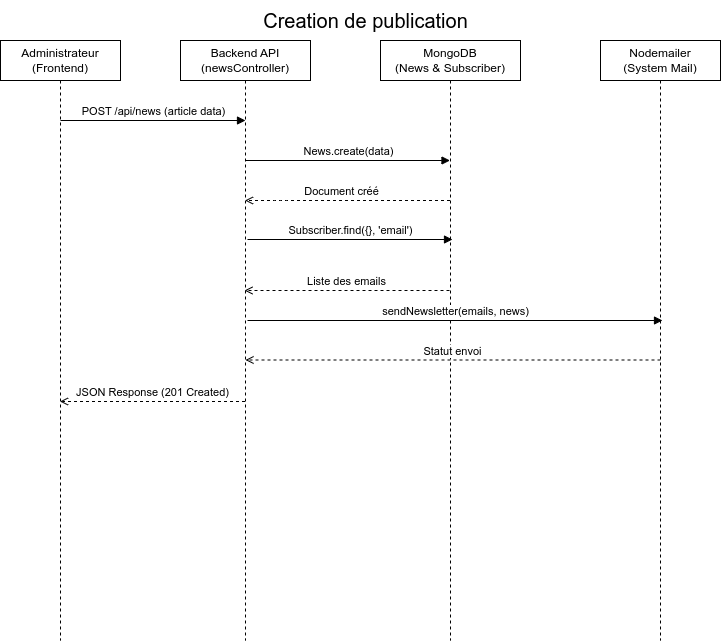

The diagram above was exported from draw.io. Its source (the exported page's mxGraphModel, read from the mxfile embedded in the PNG):
<mxGraphModel dx="1156" dy="795" grid="1" gridSize="10" guides="1" tooltips="1" connect="1" arrows="1" fold="1" page="1" pageScale="1" pageWidth="827" pageHeight="1169" math="0" shadow="0">
  <root>
    <mxCell id="0" />
    <mxCell id="1" parent="0" />
    <mxCell id="admin" value="Administrateur&#10;(Frontend)" style="shape=umlLifeline;perimeter=lifelinePerimeter;whiteSpace=wrap;html=1;container=1;collapsible=0;recursiveResize=0;outlineConnect=0;" parent="1" vertex="1">
      <mxGeometry x="40" y="40" width="120" height="600" as="geometry" />
    </mxCell>
    <mxCell id="api" value="Backend API&#10;(newsController)" style="shape=umlLifeline;perimeter=lifelinePerimeter;whiteSpace=wrap;html=1;container=1;collapsible=0;recursiveResize=0;outlineConnect=0;" parent="1" vertex="1">
      <mxGeometry x="220" y="40" width="130" height="600" as="geometry" />
    </mxCell>
    <mxCell id="m8" value="JSON Response (201 Created)" style="verticalAlign=bottom;endArrow=open;dashed=1;html=1;" parent="api" edge="1">
      <mxGeometry relative="1" as="geometry">
        <mxPoint x="64.5" y="361" as="sourcePoint" />
        <mxPoint x="-120.5" y="361" as="targetPoint" />
      </mxGeometry>
    </mxCell>
    <mxCell id="m4" value="Subscriber.find({}, 'email')" style="verticalAlign=bottom;endArrow=block;html=1;" parent="api" edge="1">
      <mxGeometry relative="1" as="geometry">
        <mxPoint x="67" y="199" as="sourcePoint" />
        <mxPoint x="272" y="199" as="targetPoint" />
      </mxGeometry>
    </mxCell>
    <mxCell id="m3" value="Document créé" style="verticalAlign=bottom;endArrow=open;dashed=1;html=1;" parent="api" edge="1">
      <mxGeometry x="0.0683" relative="1" as="geometry">
        <mxPoint x="269.5" y="160" as="sourcePoint" />
        <mxPoint x="64.5" y="160" as="targetPoint" />
        <Array as="points">
          <mxPoint x="100" y="160" />
        </Array>
        <mxPoint x="1" as="offset" />
      </mxGeometry>
    </mxCell>
    <mxCell id="db" value="MongoDB&#10;(News &amp; Subscriber)" style="shape=umlLifeline;perimeter=lifelinePerimeter;whiteSpace=wrap;html=1;container=1;collapsible=0;recursiveResize=0;outlineConnect=0;" parent="1" vertex="1">
      <mxGeometry x="420" y="40" width="140" height="600" as="geometry" />
    </mxCell>
    <mxCell id="m7" value="Statut envoi" style="verticalAlign=bottom;endArrow=open;dashed=1;html=1;" parent="db" edge="1">
      <mxGeometry relative="1" as="geometry">
        <mxPoint x="280" y="319.5" as="sourcePoint" />
        <mxPoint x="-135" y="319.5" as="targetPoint" />
      </mxGeometry>
    </mxCell>
    <mxCell id="mailer" value="Nodemailer&#10;(System Mail)" style="shape=umlLifeline;perimeter=lifelinePerimeter;whiteSpace=wrap;html=1;container=1;collapsible=0;recursiveResize=0;outlineConnect=0;" parent="1" vertex="1">
      <mxGeometry x="640" y="40" width="120" height="600" as="geometry" />
    </mxCell>
    <mxCell id="m1" value="POST /api/news (article data)" style="verticalAlign=bottom;endArrow=block;html=1;" parent="1" edge="1">
      <mxGeometry relative="1" as="geometry">
        <mxPoint x="100" y="120" as="sourcePoint" />
        <mxPoint x="285" y="120" as="targetPoint" />
      </mxGeometry>
    </mxCell>
    <mxCell id="m2" value="News.create(data)" style="verticalAlign=bottom;endArrow=block;html=1;" parent="1" edge="1">
      <mxGeometry relative="1" as="geometry">
        <mxPoint x="284.5" y="160" as="sourcePoint" />
        <mxPoint x="489.5" y="160" as="targetPoint" />
      </mxGeometry>
    </mxCell>
    <mxCell id="m6" value="sendNewsletter(emails, news)" style="verticalAlign=bottom;endArrow=block;html=1;" parent="1" edge="1">
      <mxGeometry relative="1" as="geometry">
        <mxPoint x="287" y="320" as="sourcePoint" />
        <mxPoint x="702" y="320" as="targetPoint" />
      </mxGeometry>
    </mxCell>
    <mxCell id="m5" value="Liste des emails" style="verticalAlign=bottom;endArrow=open;dashed=1;html=1;" parent="1" edge="1">
      <mxGeometry relative="1" as="geometry">
        <mxPoint x="489" y="290" as="sourcePoint" />
        <mxPoint x="284" y="290" as="targetPoint" />
      </mxGeometry>
    </mxCell>
    <mxCell id="3" value="Creation de publication" style="text;html=1;align=center;verticalAlign=middle;resizable=0;points=[];autosize=1;strokeColor=none;fillColor=none;fontSize=20;" vertex="1" parent="1">
      <mxGeometry x="290" width="230" height="40" as="geometry" />
    </mxCell>
  </root>
</mxGraphModel>